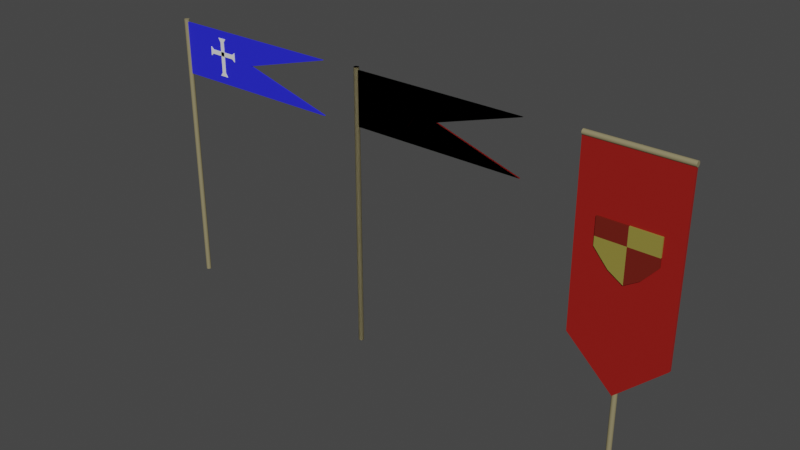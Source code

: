 # Source: Flags.blend  (saved by Blender 3.6.11; exported with 4.5.12 LTS)
import bpy
from mathutils import Matrix  # noqa: F401  (used for matrix-valued properties, if any)

bpy.ops.wm.read_factory_settings(use_empty=True)
scene = bpy.context.scene
scene.name = 'Scene'

# ---- collections
col_collection = bpy.data.collections.new('Collection'); scene.collection.children.link(col_collection)

# ---- materials (node trees are filled in below, after node groups)
mat_material_001 = bpy.data.materials.new('Material.001')
mat_material_001.use_transparent_shadow = False
mat_material = bpy.data.materials.new('Material')
mat_material.alpha_threshold = 0.0
mat_material.use_transparent_shadow = False
mat_material.roughness = 0.5
mat_material.line_color = (0.0, 0.0, 0.0, 1.0)
mat_material_003 = bpy.data.materials.new('Material.003')
mat_material_003.alpha_threshold = 0.0
mat_material_003.use_transparent_shadow = False
mat_material_003.roughness = 0.5
mat_material_003.line_color = (0.0, 0.0, 0.0, 1.0)
mat_material_002 = bpy.data.materials.new('Material.002')
mat_material_002.use_transparent_shadow = False
mat_material_004 = bpy.data.materials.new('Material.004')
mat_material_004.use_transparent_shadow = False
mat_material_005 = bpy.data.materials.new('Material.005')
mat_material_005.use_transparent_shadow = False
mat_material_006 = bpy.data.materials.new('Material.006')
mat_material_006.alpha_threshold = 0.0
mat_material_006.use_transparent_shadow = False
mat_material_006.roughness = 0.5
mat_material_006.line_color = (0.0, 0.0, 0.0, 1.0)
mat_material_007 = bpy.data.materials.new('Material.007')
mat_material_007.use_transparent_shadow = False
mat_material_008 = bpy.data.materials.new('Material.008')
mat_material_008.use_transparent_shadow = False
mat_material_010 = bpy.data.materials.new('Material.010')
mat_material_010.alpha_threshold = 0.0
mat_material_010.use_transparent_shadow = False
mat_material_010.roughness = 0.5
mat_material_010.line_color = (0.0, 0.0, 0.0, 1.0)
mat_material_011 = bpy.data.materials.new('Material.011')
mat_material_011.use_transparent_shadow = False
mat_material_012 = bpy.data.materials.new('Material.012')
mat_material_012.use_transparent_shadow = False
mat_material_013 = bpy.data.materials.new('Material.013')
mat_material_013.use_transparent_shadow = False
mat_material_014 = bpy.data.materials.new('Material.014')
mat_material_014.use_transparent_shadow = False

# ---- material node trees
mat_material_001.use_nodes = True; mat_material_001.node_tree.nodes.clear()
_N = mat_material_001.node_tree.nodes; _L = mat_material_001.node_tree.links
n0 = _N.new('ShaderNodeBsdfPrincipled'); n0.name = 'Principled BSDF'; n0.location = (10, 300)
n0.distribution = 'GGX'
n0.subsurface_method = 'RANDOM_WALK_SKIN'
n0.inputs[0].default_value = (0.2703, 0.2324, 0.1248, 1.0)
n0.inputs[3].default_value = 1.45
n0.inputs[27].default_value = (0.0, 0.0, 0.0, 1.0)
n0.inputs[28].default_value = 1.0
n1 = _N.new('ShaderNodeOutputMaterial'); n1.name = 'Material Output'; n1.location = (300, 300)
_L.new(n0.outputs[0], n1.inputs[0])
n1.is_active_output = True
mat_material.use_nodes = True; mat_material.node_tree.nodes.clear()
_N = mat_material.node_tree.nodes; _L = mat_material.node_tree.links
n0 = _N.new('ShaderNodeOutputMaterial'); n0.name = 'Material Output'; n0.location = (300, 300)
n1 = _N.new('ShaderNodeBsdfPrincipled'); n1.name = 'Principled BSDF'; n1.location = (10, 300)
n1.distribution = 'GGX'
n1.subsurface_method = 'RANDOM_WALK_SKIN'
n1.inputs[0].default_value = (0.305, 0.009677, 0.00629, 1.0)
n1.inputs[3].default_value = 1.45
n1.inputs[27].default_value = (0.0, 0.0, 0.0, 1.0)
n1.inputs[28].default_value = 1.0
_L.new(n1.outputs[0], n0.inputs[0])
n0.is_active_output = True
mat_material_003.use_nodes = True; mat_material_003.node_tree.nodes.clear()
_N = mat_material_003.node_tree.nodes; _L = mat_material_003.node_tree.links
n0 = _N.new('ShaderNodeOutputMaterial'); n0.name = 'Material Output'; n0.location = (300, 300)
n1 = _N.new('ShaderNodeBsdfPrincipled'); n1.name = 'Principled BSDF'; n1.location = (10, 300)
n1.distribution = 'GGX'
n1.subsurface_method = 'RANDOM_WALK_SKIN'
n1.inputs[0].default_value = (0.02137, 0.02343, 0.8, 1.0)
n1.inputs[3].default_value = 1.45
n1.inputs[27].default_value = (0.0, 0.0, 0.0, 1.0)
n1.inputs[28].default_value = 1.0
_L.new(n1.outputs[0], n0.inputs[0])
n0.is_active_output = True
mat_material_002.use_nodes = True; mat_material_002.node_tree.nodes.clear()
_N = mat_material_002.node_tree.nodes; _L = mat_material_002.node_tree.links
n0 = _N.new('ShaderNodeBsdfPrincipled'); n0.name = 'Principled BSDF'; n0.location = (10, 300)
n0.distribution = 'GGX'
n0.subsurface_method = 'RANDOM_WALK_SKIN'
n0.inputs[0].default_value = (0.1554, 0.01162, 0.004979, 1.0)
n0.inputs[3].default_value = 1.45
n0.inputs[27].default_value = (0.0, 0.0, 0.0, 1.0)
n0.inputs[28].default_value = 1.0
n1 = _N.new('ShaderNodeOutputMaterial'); n1.name = 'Material Output'; n1.location = (300, 300)
_L.new(n0.outputs[0], n1.inputs[0])
n1.is_active_output = True
mat_material_004.use_nodes = True; mat_material_004.node_tree.nodes.clear()
_N = mat_material_004.node_tree.nodes; _L = mat_material_004.node_tree.links
n0 = _N.new('ShaderNodeBsdfPrincipled'); n0.name = 'Principled BSDF'; n0.location = (10, 300)
n0.distribution = 'GGX'
n0.subsurface_method = 'RANDOM_WALK_SKIN'
n0.inputs[0].default_value = (0.2839, 0.2415, 0.04397, 1.0)
n0.inputs[3].default_value = 1.45
n0.inputs[27].default_value = (0.0, 0.0, 0.0, 1.0)
n0.inputs[28].default_value = 1.0
n1 = _N.new('ShaderNodeOutputMaterial'); n1.name = 'Material Output'; n1.location = (300, 300)
_L.new(n0.outputs[0], n1.inputs[0])
n1.is_active_output = True
mat_material_005.use_nodes = True; mat_material_005.node_tree.nodes.clear()
_N = mat_material_005.node_tree.nodes; _L = mat_material_005.node_tree.links
n0 = _N.new('ShaderNodeBsdfPrincipled'); n0.name = 'Principled BSDF'; n0.location = (10, 300)
n0.distribution = 'GGX'
n0.subsurface_method = 'RANDOM_WALK_SKIN'
n0.inputs[0].default_value = (0.2703, 0.2324, 0.1248, 1.0)
n0.inputs[3].default_value = 1.45
n0.inputs[27].default_value = (0.0, 0.0, 0.0, 1.0)
n0.inputs[28].default_value = 1.0
n1 = _N.new('ShaderNodeOutputMaterial'); n1.name = 'Material Output'; n1.location = (300, 300)
_L.new(n0.outputs[0], n1.inputs[0])
n1.is_active_output = True
mat_material_006.use_nodes = True; mat_material_006.node_tree.nodes.clear()
_N = mat_material_006.node_tree.nodes; _L = mat_material_006.node_tree.links
n0 = _N.new('ShaderNodeOutputMaterial'); n0.name = 'Material Output'; n0.location = (300, 300)
n1 = _N.new('ShaderNodeBsdfPrincipled'); n1.name = 'Principled BSDF'; n1.location = (10, 300)
n1.distribution = 'GGX'
n1.subsurface_method = 'RANDOM_WALK_SKIN'
n1.inputs[0].default_value = (0.305, 0.009677, 0.00629, 1.0)
n1.inputs[3].default_value = 1.45
n1.inputs[27].default_value = (0.0, 0.0, 0.0, 1.0)
n1.inputs[28].default_value = 1.0
_L.new(n1.outputs[0], n0.inputs[0])
n0.is_active_output = True
mat_material_007.use_nodes = True; mat_material_007.node_tree.nodes.clear()
_N = mat_material_007.node_tree.nodes; _L = mat_material_007.node_tree.links
n0 = _N.new('ShaderNodeBsdfPrincipled'); n0.name = 'Principled BSDF'; n0.location = (10, 300)
n0.distribution = 'GGX'
n0.subsurface_method = 'RANDOM_WALK_SKIN'
n0.inputs[0].default_value = (0.1554, 0.01162, 0.004979, 1.0)
n0.inputs[3].default_value = 1.45
n0.inputs[27].default_value = (0.0, 0.0, 0.0, 1.0)
n0.inputs[28].default_value = 1.0
n1 = _N.new('ShaderNodeOutputMaterial'); n1.name = 'Material Output'; n1.location = (300, 300)
_L.new(n0.outputs[0], n1.inputs[0])
n1.is_active_output = True
mat_material_008.use_nodes = True; mat_material_008.node_tree.nodes.clear()
_N = mat_material_008.node_tree.nodes; _L = mat_material_008.node_tree.links
n0 = _N.new('ShaderNodeBsdfPrincipled'); n0.name = 'Principled BSDF'; n0.location = (10, 300)
n0.distribution = 'GGX'
n0.subsurface_method = 'RANDOM_WALK_SKIN'
n0.inputs[0].default_value = (0.2839, 0.2415, 0.04397, 1.0)
n0.inputs[3].default_value = 1.45
n0.inputs[27].default_value = (0.0, 0.0, 0.0, 1.0)
n0.inputs[28].default_value = 1.0
n1 = _N.new('ShaderNodeOutputMaterial'); n1.name = 'Material Output'; n1.location = (300, 300)
_L.new(n0.outputs[0], n1.inputs[0])
n1.is_active_output = True
mat_material_010.use_nodes = True; mat_material_010.node_tree.nodes.clear()
_N = mat_material_010.node_tree.nodes; _L = mat_material_010.node_tree.links
n0 = _N.new('ShaderNodeOutputMaterial'); n0.name = 'Material Output'; n0.location = (300, 300)
n1 = _N.new('ShaderNodeBsdfPrincipled'); n1.name = 'Principled BSDF'; n1.location = (10, 300)
n1.distribution = 'GGX'
n1.subsurface_method = 'RANDOM_WALK_SKIN'
n1.inputs[0].default_value = (0.305, 0.009677, 0.00629, 1.0)
n1.inputs[3].default_value = 1.45
n1.inputs[27].default_value = (0.0, 0.0, 0.0, 1.0)
n1.inputs[28].default_value = 1.0
_L.new(n1.outputs[0], n0.inputs[0])
n0.is_active_output = True
mat_material_011.use_nodes = True; mat_material_011.node_tree.nodes.clear()
_N = mat_material_011.node_tree.nodes; _L = mat_material_011.node_tree.links
n0 = _N.new('ShaderNodeBsdfPrincipled'); n0.name = 'Principled BSDF'; n0.location = (10, 300)
n0.distribution = 'GGX'
n0.subsurface_method = 'RANDOM_WALK_SKIN'
n0.inputs[0].default_value = (0.1554, 0.01162, 0.004979, 1.0)
n0.inputs[3].default_value = 1.45
n0.inputs[27].default_value = (0.0, 0.0, 0.0, 1.0)
n0.inputs[28].default_value = 1.0
n1 = _N.new('ShaderNodeOutputMaterial'); n1.name = 'Material Output'; n1.location = (300, 300)
_L.new(n0.outputs[0], n1.inputs[0])
n1.is_active_output = True
mat_material_012.use_nodes = True; mat_material_012.node_tree.nodes.clear()
_N = mat_material_012.node_tree.nodes; _L = mat_material_012.node_tree.links
n0 = _N.new('ShaderNodeBsdfPrincipled'); n0.name = 'Principled BSDF'; n0.location = (10, 300)
n0.distribution = 'GGX'
n0.subsurface_method = 'RANDOM_WALK_SKIN'
n0.inputs[0].default_value = (0.2839, 0.2415, 0.04397, 1.0)
n0.inputs[3].default_value = 1.45
n0.inputs[27].default_value = (0.0, 0.0, 0.0, 1.0)
n0.inputs[28].default_value = 1.0
n1 = _N.new('ShaderNodeOutputMaterial'); n1.name = 'Material Output'; n1.location = (300, 300)
_L.new(n0.outputs[0], n1.inputs[0])
n1.is_active_output = True
mat_material_013.use_nodes = True; mat_material_013.node_tree.nodes.clear()
_N = mat_material_013.node_tree.nodes; _L = mat_material_013.node_tree.links
n0 = _N.new('ShaderNodeBsdfPrincipled'); n0.name = 'Principled BSDF'; n0.location = (10, 300)
n0.distribution = 'GGX'
n0.subsurface_method = 'RANDOM_WALK_SKIN'
n0.inputs[0].default_value = (0.2703, 0.2324, 0.1248, 1.0)
n0.inputs[3].default_value = 1.45
n0.inputs[27].default_value = (0.0, 0.0, 0.0, 1.0)
n0.inputs[28].default_value = 1.0
n1 = _N.new('ShaderNodeOutputMaterial'); n1.name = 'Material Output'; n1.location = (300, 300)
_L.new(n0.outputs[0], n1.inputs[0])
n1.is_active_output = True
mat_material_014.use_nodes = True; mat_material_014.node_tree.nodes.clear()
_N = mat_material_014.node_tree.nodes; _L = mat_material_014.node_tree.links
n0 = _N.new('ShaderNodeBsdfPrincipled'); n0.name = 'Principled BSDF'; n0.location = (10, 300)
n0.distribution = 'GGX'
n0.subsurface_method = 'RANDOM_WALK_SKIN'
n0.inputs[0].default_value = (0.2703, 0.2324, 0.1248, 1.0)
n0.inputs[3].default_value = 1.45
n0.inputs[27].default_value = (0.0, 0.0, 0.0, 1.0)
n0.inputs[28].default_value = 1.0
n1 = _N.new('ShaderNodeOutputMaterial'); n1.name = 'Material Output'; n1.location = (300, 300)
_L.new(n0.outputs[0], n1.inputs[0])
n1.is_active_output = True

# ---- world
world_world = bpy.data.worlds.new('World'); scene.world = world_world
world_world.use_nodes = True; world_world.node_tree.nodes.clear()
_N = world_world.node_tree.nodes; _L = world_world.node_tree.links
n0 = _N.new('ShaderNodeOutputWorld'); n0.name = 'World Output'; n0.location = (300, 300)
n1 = _N.new('ShaderNodeBackground'); n1.name = 'Background'; n1.location = (10, 300)
n1.inputs[0].default_value = (0.05088, 0.05088, 0.05088, 1.0)
_L.new(n1.outputs[0], n0.inputs[0])
n0.is_active_output = True
world_world.color = (0.05088, 0.05088, 0.05088)
world_world.use_sun_shadow = False
world_world.sun_shadow_jitter_overblur = 0.0

# ---- meshes
me_cylinder = bpy.data.meshes.new('Cylinder')
me_cylinder.from_pydata([(0.0, 1.0, -1.0), (0.0, 1.0, 1.0), (0.1951, 0.9808, -1.0), (0.1951, 0.9808, 1.0), (0.3827, 0.9239, -1.0), (0.3827, 0.9239, 1.0), (0.5556, 0.8315, -1.0), (0.5556, 0.8315, 1.0), (0.7071, 0.7071, -1.0), (0.7071, 0.7071, 1.0), (0.8315, 0.5556, -1.0), (0.8315, 0.5556, 1.0), (0.9239, 0.3827, -1.0), (0.9239, 0.3827, 1.0), (0.9808, 0.1951, -1.0), (0.9808, 0.1951, 1.0), (1.0, 0.0, -1.0), (1.0, 0.0, 1.0), (0.9808, -0.1951, -1.0), (0.9808, -0.1951, 1.0), (0.9239, -0.3827, -1.0), (0.9239, -0.3827, 1.0), (0.8315, -0.5556, -1.0), (0.8315, -0.5556, 1.0), (0.7071, -0.7071, -1.0), (0.7071, -0.7071, 1.0), (0.5556, -0.8315, -1.0), (0.5556, -0.8315, 1.0), (0.3827, -0.9239, -1.0), (0.3827, -0.9239, 1.0), (0.1951, -0.9808, -1.0), (0.1951, -0.9808, 1.0), (0.0, -1.0, -1.0), (0.0, -1.0, 1.0), (-0.1951, -0.9808, -1.0), (-0.1951, -0.9808, 1.0), (-0.3827, -0.9239, -1.0), (-0.3827, -0.9239, 1.0), (-0.5556, -0.8315, -1.0), (-0.5556, -0.8315, 1.0), (-0.7071, -0.7071, -1.0), (-0.7071, -0.7071, 1.0), (-0.8315, -0.5556, -1.0), (-0.8315, -0.5556, 1.0), (-0.9239, -0.3827, -1.0), (-0.9239, -0.3827, 1.0), (-0.9808, -0.1951, -1.0), (-0.9808, -0.1951, 1.0), (-1.0, 0.0, -1.0), (-1.0, 0.0, 1.0), (-0.9808, 0.1951, -1.0), (-0.9808, 0.1951, 1.0), (-0.9239, 0.3827, -1.0), (-0.9239, 0.3827, 1.0), (-0.8315, 0.5556, -1.0), (-0.8315, 0.5556, 1.0), (-0.7071, 0.7071, -1.0), (-0.7071, 0.7071, 1.0), (-0.5556, 0.8315, -1.0), (-0.5556, 0.8315, 1.0), (-0.3827, 0.9239, -1.0), (-0.3827, 0.9239, 1.0), (-0.1951, 0.9808, -1.0), (-0.1951, 0.9808, 1.0)], [], [(0, 1, 3, 2), (2, 3, 5, 4), (4, 5, 7, 6), (6, 7, 9, 8), (8, 9, 11, 10), (10, 11, 13, 12), (12, 13, 15, 14), (14, 15, 17, 16), (16, 17, 19, 18), (18, 19, 21, 20), (20, 21, 23, 22), (22, 23, 25, 24), (24, 25, 27, 26), (26, 27, 29, 28), (28, 29, 31, 30), (30, 31, 33, 32), (32, 33, 35, 34), (34, 35, 37, 36), (36, 37, 39, 38), (38, 39, 41, 40), (40, 41, 43, 42), (42, 43, 45, 44), (44, 45, 47, 46), (46, 47, 49, 48), (48, 49, 51, 50), (50, 51, 53, 52), (52, 53, 55, 54), (54, 55, 57, 56), (56, 57, 59, 58), (58, 59, 61, 60), (3, 1, 63, 61, 59, 57, 55, 53, 51, 49, 47, 45, 43, 41, 39, 37, 35, 33, 31, 29, 27, 25, 23, 21, 19, 17, 15, 13, 11, 9, 7, 5), (60, 61, 63, 62), (62, 63, 1, 0), (0, 2, 4, 6, 8, 10, 12, 14, 16, 18, 20, 22, 24, 26, 28, 30, 32, 34, 36, 38, 40, 42, 44, 46, 48, 50, 52, 54, 56, 58, 60, 62)])
_uv = me_cylinder.uv_layers.new(name='UVMap')
_uv.uv.foreach_set('vector', [1.0, 0.5, 1.0, 1.0, 0.9688, 1.0, 0.9688, 0.5, 0.9688, 0.5, 0.9688, 1.0, 0.9375, 1.0, 0.9375, 0.5, 0.9375, 0.5, 0.9375, 1.0, 0.9062, 1.0, 0.9062, 0.5, 0.9062, 0.5, 0.9062, 1.0, 0.875, 1.0, 0.875, 0.5, 0.875, 0.5, 0.875, 1.0, 0.8438, 1.0, 0.8438, 0.5, 0.8438, 0.5, 0.8438, 1.0, 0.8125, 1.0, 0.8125, 0.5, 0.8125, 0.5, 0.8125, 1.0, 0.7812, 1.0, 0.7812, 0.5, 0.7812, 0.5, 0.7812, 1.0, 0.75, 1.0, 0.75, 0.5, 0.75, 0.5, 0.75, 1.0, 0.7188, 1.0, 0.7188, 0.5, 0.7188, 0.5, 0.7188, 1.0, 0.6875, 1.0, 0.6875, 0.5, 0.6875, 0.5, 0.6875, 1.0, 0.6562, 1.0, 0.6562, 0.5, 0.6562, 0.5, 0.6562, 1.0, 0.625, 1.0, 0.625, 0.5, 0.625, 0.5, 0.625, 1.0, 0.5938, 1.0, 0.5938, 0.5, 0.5938, 0.5, 0.5938, 1.0, 0.5625, 1.0, 0.5625, 0.5, 0.5625, 0.5, 0.5625, 1.0, 0.5312, 1.0, 0.5312, 0.5, 0.5312, 0.5, 0.5312, 1.0, 0.5, 1.0, 0.5, 0.5, 0.5, 0.5, 0.5, 1.0, 0.4688, 1.0, 0.4688, 0.5, 0.4688, 0.5, 0.4688, 1.0, 0.4375, 1.0, 0.4375, 0.5, 0.4375, 0.5, 0.4375, 1.0, 0.4062, 1.0, 0.4062, 0.5, 0.4062, 0.5, 0.4062, 1.0, 0.375, 1.0, 0.375, 0.5, 0.375, 0.5, 0.375, 1.0, 0.3438, 1.0, 0.3438, 0.5, 0.3438, 0.5, 0.3438, 1.0, 0.3125, 1.0, 0.3125, 0.5, 0.3125, 0.5, 0.3125, 1.0, 0.2812, 1.0, 0.2812, 0.5, 0.2812, 0.5, 0.2812, 1.0, 0.25, 1.0, 0.25, 0.5, 0.25, 0.5, 0.25, 1.0, 0.2188, 1.0, 0.2188, 0.5, 0.2188, 0.5, 0.2188, 1.0, 0.1875, 1.0, 0.1875, 0.5, 0.1875, 0.5, 0.1875, 1.0, 0.1562, 1.0, 0.1562, 0.5, 0.1562, 0.5, 0.1562, 1.0, 0.125, 1.0, 0.125, 0.5, 0.125, 0.5, 0.125, 1.0, 0.09375, 1.0, 0.09375, 0.5, 0.09375, 0.5, 0.09375, 1.0, 0.0625, 1.0, 0.0625, 0.5, 0.2968, 0.4854, 0.25, 0.49, 0.2032, 0.4854, 0.1582, 0.4717, 0.1167, 0.4496, 0.08029, 0.4197, 0.05045, 0.3833, 0.02827, 0.3418, 0.01461, 0.2968, 0.01, 0.25, 0.01461, 0.2032, 0.02827, 0.1582, 0.05045, 0.1167, 0.08029, 0.08029, 0.1167, 0.05045, 0.1582, 0.02827, 0.2032, 0.01461, 0.25, 0.01, 0.2968, 0.01461, 0.3418, 0.02827, 0.3833, 0.05045, 0.4197, 0.08029, 0.4496, 0.1167, 0.4717, 0.1582, 0.4854, 0.2032, 0.49, 0.25, 0.4854, 0.2968, 0.4717, 0.3418, 0.4496, 0.3833, 0.4197, 0.4197, 0.3833, 0.4496, 0.3418, 0.4717, 0.0625, 0.5, 0.0625, 1.0, 0.03125, 1.0, 0.03125, 0.5, 0.03125, 0.5, 0.03125, 1.0, 0.0, 1.0, 0.0, 0.5, 0.75, 0.49, 0.7968, 0.4854, 0.8418, 0.4717, 0.8833, 0.4496, 0.9197, 0.4197, 0.9496, 0.3833, 0.9717, 0.3418, 0.9854, 0.2968, 0.99, 0.25, 0.9854, 0.2032, 0.9717, 0.1582, 0.9496, 0.1167, 0.9197, 0.08029, 0.8833, 0.05045, 0.8418, 0.02827, 0.7968, 0.01461, 0.75, 0.01, 0.7032, 0.01461, 0.6582, 0.02827, 0.6167, 0.05045, 0.5803, 0.08029, 0.5504, 0.1167, 0.5283, 0.1582, 0.5146, 0.2032, 0.51, 0.25, 0.5146, 0.2968, 0.5283, 0.3418, 0.5504, 0.3833, 0.5803, 0.4197, 0.6167, 0.4496, 0.6582, 0.4717, 0.7032, 0.4854])
me_cylinder.materials.append(mat_material_001)
me_cylinder.update()
me_cube_001 = bpy.data.meshes.new('Cube.001')
me_cube_001.from_pydata([(-1.0, -1.0, -1.0), (-1.0, -1.0, 1.0), (-1.0, 1.0, -1.0), (-1.0, 1.0, 1.0), (2.899, -1.0, -1.0), (2.899, -1.0, 1.0), (2.899, 1.0, -1.0), (2.899, 1.0, 1.0), (-1.0, -1.0, 0.0), (-1.0, 1.0, 0.0), (1.0, 1.0, 0.0), (1.0, -1.0, 0.0)], [], [(8, 1, 3, 9), (9, 3, 7, 10), (10, 7, 5, 11), (11, 5, 1, 8), (2, 6, 4, 0), (7, 3, 1, 5), (4, 11, 8, 0), (6, 10, 11, 4), (2, 9, 10, 6), (0, 8, 9, 2)])
_uv = me_cube_001.uv_layers.new(name='UVMap')
_uv.uv.foreach_set('vector', [0.5, 0.0, 0.625, 0.0, 0.625, 0.25, 0.5, 0.25, 0.5, 0.25, 0.625, 0.25, 0.625, 0.5, 0.5, 0.5, 0.5, 0.5, 0.625, 0.5, 0.625, 0.75, 0.5, 0.75, 0.5, 0.75, 0.625, 0.75, 0.625, 1.0, 0.5, 1.0, 0.125, 0.5, 0.375, 0.5, 0.375, 0.75, 0.125, 0.75, 0.625, 0.5, 0.875, 0.5, 0.875, 0.75, 0.625, 0.75, 0.375, 0.75, 0.5, 0.75, 0.5, 1.0, 0.375, 1.0, 0.375, 0.5, 0.5, 0.5, 0.5, 0.75, 0.375, 0.75, 0.375, 0.25, 0.5, 0.25, 0.5, 0.5, 0.375, 0.5, 0.375, 0.0, 0.5, 0.0, 0.5, 0.25, 0.375, 0.25])
me_cube_001.materials.append(mat_material)
me_cube_001.update()
me_cylinder_001 = bpy.data.meshes.new('Cylinder.001')
me_cylinder_001.from_pydata([(0.0, 1.0, -1.0), (0.0, 1.0, 1.0), (0.1951, 0.9808, -1.0), (0.1951, 0.9808, 1.0), (0.3827, 0.9239, -1.0), (0.3827, 0.9239, 1.0), (0.5556, 0.8315, -1.0), (0.5556, 0.8315, 1.0), (0.7071, 0.7071, -1.0), (0.7071, 0.7071, 1.0), (0.8315, 0.5556, -1.0), (0.8315, 0.5556, 1.0), (0.9239, 0.3827, -1.0), (0.9239, 0.3827, 1.0), (0.9808, 0.1951, -1.0), (0.9808, 0.1951, 1.0), (1.0, 0.0, -1.0), (1.0, 0.0, 1.0), (0.9808, -0.1951, -1.0), (0.9808, -0.1951, 1.0), (0.9239, -0.3827, -1.0), (0.9239, -0.3827, 1.0), (0.8315, -0.5556, -1.0), (0.8315, -0.5556, 1.0), (0.7071, -0.7071, -1.0), (0.7071, -0.7071, 1.0), (0.5556, -0.8315, -1.0), (0.5556, -0.8315, 1.0), (0.3827, -0.9239, -1.0), (0.3827, -0.9239, 1.0), (0.1951, -0.9808, -1.0), (0.1951, -0.9808, 1.0), (0.0, -1.0, -1.0), (0.0, -1.0, 1.0), (-0.1951, -0.9808, -1.0), (-0.1951, -0.9808, 1.0), (-0.3827, -0.9239, -1.0), (-0.3827, -0.9239, 1.0), (-0.5556, -0.8315, -1.0), (-0.5556, -0.8315, 1.0), (-0.7071, -0.7071, -1.0), (-0.7071, -0.7071, 1.0), (-0.8315, -0.5556, -1.0), (-0.8315, -0.5556, 1.0), (-0.9239, -0.3827, -1.0), (-0.9239, -0.3827, 1.0), (-0.9808, -0.1951, -1.0), (-0.9808, -0.1951, 1.0), (-1.0, 0.0, -1.0), (-1.0, 0.0, 1.0), (-0.9808, 0.1951, -1.0), (-0.9808, 0.1951, 1.0), (-0.9239, 0.3827, -1.0), (-0.9239, 0.3827, 1.0), (-0.8315, 0.5556, -1.0), (-0.8315, 0.5556, 1.0), (-0.7071, 0.7071, -1.0), (-0.7071, 0.7071, 1.0), (-0.5556, 0.8315, -1.0), (-0.5556, 0.8315, 1.0), (-0.3827, 0.9239, -1.0), (-0.3827, 0.9239, 1.0), (-0.1951, 0.9808, -1.0), (-0.1951, 0.9808, 1.0)], [], [(0, 1, 3, 2), (2, 3, 5, 4), (4, 5, 7, 6), (6, 7, 9, 8), (8, 9, 11, 10), (10, 11, 13, 12), (12, 13, 15, 14), (14, 15, 17, 16), (16, 17, 19, 18), (18, 19, 21, 20), (20, 21, 23, 22), (22, 23, 25, 24), (24, 25, 27, 26), (26, 27, 29, 28), (28, 29, 31, 30), (30, 31, 33, 32), (32, 33, 35, 34), (34, 35, 37, 36), (36, 37, 39, 38), (38, 39, 41, 40), (40, 41, 43, 42), (42, 43, 45, 44), (44, 45, 47, 46), (46, 47, 49, 48), (48, 49, 51, 50), (50, 51, 53, 52), (52, 53, 55, 54), (54, 55, 57, 56), (56, 57, 59, 58), (58, 59, 61, 60), (3, 1, 63, 61, 59, 57, 55, 53, 51, 49, 47, 45, 43, 41, 39, 37, 35, 33, 31, 29, 27, 25, 23, 21, 19, 17, 15, 13, 11, 9, 7, 5), (60, 61, 63, 62), (62, 63, 1, 0), (0, 2, 4, 6, 8, 10, 12, 14, 16, 18, 20, 22, 24, 26, 28, 30, 32, 34, 36, 38, 40, 42, 44, 46, 48, 50, 52, 54, 56, 58, 60, 62)])
_uv = me_cylinder_001.uv_layers.new(name='UVMap')
_uv.uv.foreach_set('vector', [1.0, 0.5, 1.0, 1.0, 0.9688, 1.0, 0.9688, 0.5, 0.9688, 0.5, 0.9688, 1.0, 0.9375, 1.0, 0.9375, 0.5, 0.9375, 0.5, 0.9375, 1.0, 0.9062, 1.0, 0.9062, 0.5, 0.9062, 0.5, 0.9062, 1.0, 0.875, 1.0, 0.875, 0.5, 0.875, 0.5, 0.875, 1.0, 0.8438, 1.0, 0.8438, 0.5, 0.8438, 0.5, 0.8438, 1.0, 0.8125, 1.0, 0.8125, 0.5, 0.8125, 0.5, 0.8125, 1.0, 0.7812, 1.0, 0.7812, 0.5, 0.7812, 0.5, 0.7812, 1.0, 0.75, 1.0, 0.75, 0.5, 0.75, 0.5, 0.75, 1.0, 0.7188, 1.0, 0.7188, 0.5, 0.7188, 0.5, 0.7188, 1.0, 0.6875, 1.0, 0.6875, 0.5, 0.6875, 0.5, 0.6875, 1.0, 0.6562, 1.0, 0.6562, 0.5, 0.6562, 0.5, 0.6562, 1.0, 0.625, 1.0, 0.625, 0.5, 0.625, 0.5, 0.625, 1.0, 0.5938, 1.0, 0.5938, 0.5, 0.5938, 0.5, 0.5938, 1.0, 0.5625, 1.0, 0.5625, 0.5, 0.5625, 0.5, 0.5625, 1.0, 0.5312, 1.0, 0.5312, 0.5, 0.5312, 0.5, 0.5312, 1.0, 0.5, 1.0, 0.5, 0.5, 0.5, 0.5, 0.5, 1.0, 0.4688, 1.0, 0.4688, 0.5, 0.4688, 0.5, 0.4688, 1.0, 0.4375, 1.0, 0.4375, 0.5, 0.4375, 0.5, 0.4375, 1.0, 0.4062, 1.0, 0.4062, 0.5, 0.4062, 0.5, 0.4062, 1.0, 0.375, 1.0, 0.375, 0.5, 0.375, 0.5, 0.375, 1.0, 0.3438, 1.0, 0.3438, 0.5, 0.3438, 0.5, 0.3438, 1.0, 0.3125, 1.0, 0.3125, 0.5, 0.3125, 0.5, 0.3125, 1.0, 0.2812, 1.0, 0.2812, 0.5, 0.2812, 0.5, 0.2812, 1.0, 0.25, 1.0, 0.25, 0.5, 0.25, 0.5, 0.25, 1.0, 0.2188, 1.0, 0.2188, 0.5, 0.2188, 0.5, 0.2188, 1.0, 0.1875, 1.0, 0.1875, 0.5, 0.1875, 0.5, 0.1875, 1.0, 0.1562, 1.0, 0.1562, 0.5, 0.1562, 0.5, 0.1562, 1.0, 0.125, 1.0, 0.125, 0.5, 0.125, 0.5, 0.125, 1.0, 0.09375, 1.0, 0.09375, 0.5, 0.09375, 0.5, 0.09375, 1.0, 0.0625, 1.0, 0.0625, 0.5, 0.2968, 0.4854, 0.25, 0.49, 0.2032, 0.4854, 0.1582, 0.4717, 0.1167, 0.4496, 0.08029, 0.4197, 0.05045, 0.3833, 0.02827, 0.3418, 0.01461, 0.2968, 0.01, 0.25, 0.01461, 0.2032, 0.02827, 0.1582, 0.05045, 0.1167, 0.08029, 0.08029, 0.1167, 0.05045, 0.1582, 0.02827, 0.2032, 0.01461, 0.25, 0.01, 0.2968, 0.01461, 0.3418, 0.02827, 0.3833, 0.05045, 0.4197, 0.08029, 0.4496, 0.1167, 0.4717, 0.1582, 0.4854, 0.2032, 0.49, 0.25, 0.4854, 0.2968, 0.4717, 0.3418, 0.4496, 0.3833, 0.4197, 0.4197, 0.3833, 0.4496, 0.3418, 0.4717, 0.0625, 0.5, 0.0625, 1.0, 0.03125, 1.0, 0.03125, 0.5, 0.03125, 0.5, 0.03125, 1.0, 0.0, 1.0, 0.0, 0.5, 0.75, 0.49, 0.7968, 0.4854, 0.8418, 0.4717, 0.8833, 0.4496, 0.9197, 0.4197, 0.9496, 0.3833, 0.9717, 0.3418, 0.9854, 0.2968, 0.99, 0.25, 0.9854, 0.2032, 0.9717, 0.1582, 0.9496, 0.1167, 0.9197, 0.08029, 0.8833, 0.05045, 0.8418, 0.02827, 0.7968, 0.01461, 0.75, 0.01, 0.7032, 0.01461, 0.6582, 0.02827, 0.6167, 0.05045, 0.5803, 0.08029, 0.5504, 0.1167, 0.5283, 0.1582, 0.5146, 0.2032, 0.51, 0.25, 0.5146, 0.2968, 0.5283, 0.3418, 0.5504, 0.3833, 0.5803, 0.4197, 0.6167, 0.4496, 0.6582, 0.4717, 0.7032, 0.4854])
me_cylinder_001.materials.append(mat_material_001)
me_cylinder_001.update()
me_cube_006 = bpy.data.meshes.new('Cube.006')
me_cube_006.from_pydata([(-2.16, -1.0, -1.0), (-2.16, -1.0, 1.0), (-2.16, 1.0, -1.0), (-2.16, 1.0, 1.0), (2.16, -1.0, -1.0), (2.16, -1.0, 1.0), (2.16, 1.0, -1.0), (2.16, 1.0, 1.0), (-1.0, -1.0, 0.8022), (-1.0, 1.0, 0.8022), (1.0, 1.0, 0.8022), (1.0, -1.0, 0.8022), (-1.0, 1.0, -0.8175), (1.0, 1.0, -0.8175), (1.0, -1.0, -0.8175), (-1.0, -1.0, -0.8175), (-7.567, -1.0, 0.4307), (7.592, -1.0, 0.4208), (-7.567, 1.0, 0.4307), (7.592, 1.0, 0.4208), (-7.592, -1.0, -0.0544), (7.567, -1.0, -0.06433), (-7.592, 1.0, -0.0544), (7.567, 1.0, -0.06433), (6.086, -1.0, 0.2915), (6.086, 1.0, 0.2915), (6.075, 1.0, 0.06694), (6.075, -1.0, 0.06694), (-6.191, 1.0, 0.2995), (-6.202, 1.0, 0.07498), (-6.202, -1.0, 0.07498), (-6.191, -1.0, 0.2995)], [], [(8, 1, 3, 9), (9, 3, 7, 10), (10, 7, 5, 11), (11, 5, 1, 8), (2, 6, 4, 0), (7, 3, 1, 5), (14, 11, 8, 15), (13, 10, 11, 14), (12, 9, 10, 13), (15, 8, 9, 12), (0, 15, 12, 2), (2, 12, 13, 6), (6, 13, 14, 4), (4, 14, 15, 0), (24, 17, 19, 25), (25, 19, 23, 26), (26, 23, 21, 27), (27, 21, 17, 24), (18, 22, 20, 16), (23, 19, 17, 21), (30, 27, 24, 31), (29, 26, 27, 30), (28, 25, 26, 29), (31, 24, 25, 28), (16, 31, 28, 18), (18, 28, 29, 22), (22, 29, 30, 20), (20, 30, 31, 16)])
_uv = me_cube_006.uv_layers.new(name='UVMap')
_uv.uv.foreach_set('vector', [0.6003, 0.0, 0.625, 0.0, 0.625, 0.25, 0.6003, 0.25, 0.6003, 0.25, 0.625, 0.25, 0.625, 0.5, 0.6003, 0.5, 0.6003, 0.5, 0.625, 0.5, 0.625, 0.75, 0.6003, 0.75, 0.6003, 0.75, 0.625, 0.75, 0.625, 1.0, 0.6003, 1.0, 0.125, 0.5, 0.375, 0.5, 0.375, 0.75, 0.125, 0.75, 0.625, 0.5, 0.875, 0.5, 0.875, 0.75, 0.625, 0.75, 0.3978, 0.75, 0.6003, 0.75, 0.6003, 1.0, 0.3978, 1.0, 0.3978, 0.5, 0.6003, 0.5, 0.6003, 0.75, 0.3978, 0.75, 0.3978, 0.25, 0.6003, 0.25, 0.6003, 0.5, 0.3978, 0.5, 0.3978, 0.0, 0.6003, 0.0, 0.6003, 0.25, 0.3978, 0.25, 0.375, 0.0, 0.3978, 0.0, 0.3978, 0.25, 0.375, 0.25, 0.375, 0.25, 0.3978, 0.25, 0.3978, 0.5, 0.375, 0.5, 0.375, 0.5, 0.3978, 0.5, 0.3978, 0.75, 0.375, 0.75, 0.375, 0.75, 0.3978, 0.75, 0.3978, 1.0, 0.375, 1.0, 0.6003, 0.0, 0.625, 0.0, 0.625, 0.25, 0.6003, 0.25, 0.6003, 0.25, 0.625, 0.25, 0.625, 0.5, 0.6003, 0.5, 0.6003, 0.5, 0.625, 0.5, 0.625, 0.75, 0.6003, 0.75, 0.6003, 0.75, 0.625, 0.75, 0.625, 1.0, 0.6003, 1.0, 0.125, 0.5, 0.375, 0.5, 0.375, 0.75, 0.125, 0.75, 0.625, 0.5, 0.875, 0.5, 0.875, 0.75, 0.625, 0.75, 0.3978, 0.75, 0.6003, 0.75, 0.6003, 1.0, 0.3978, 1.0, 0.3978, 0.5, 0.6003, 0.5, 0.6003, 0.75, 0.3978, 0.75, 0.3978, 0.25, 0.6003, 0.25, 0.6003, 0.5, 0.3978, 0.5, 0.3978, 0.0, 0.6003, 0.0, 0.6003, 0.25, 0.3978, 0.25, 0.375, 0.0, 0.3978, 0.0, 0.3978, 0.25, 0.375, 0.25, 0.375, 0.25, 0.3978, 0.25, 0.3978, 0.5, 0.375, 0.5, 0.375, 0.5, 0.3978, 0.5, 0.3978, 0.75, 0.375, 0.75, 0.375, 0.75, 0.3978, 0.75, 0.3978, 1.0, 0.375, 1.0])
me_cube_006.update()
me_cube_007 = bpy.data.meshes.new('Cube.007')
me_cube_007.from_pydata([(-1.0, -1.0, -1.0), (-1.0, -1.0, 1.0), (-1.0, 1.0, -1.0), (-1.0, 1.0, 1.0), (3.111, -1.0, -1.0), (3.111, -1.0, 1.0), (3.111, 1.0, -1.0), (3.111, 1.0, 1.0), (-1.0, -1.0, 0.0), (-1.0, 1.0, 0.0), (1.0, 1.0, 0.0), (1.0, -1.0, 0.0)], [], [(8, 1, 3, 9), (9, 3, 7, 10), (10, 7, 5, 11), (11, 5, 1, 8), (2, 6, 4, 0), (7, 3, 1, 5), (4, 11, 8, 0), (6, 10, 11, 4), (2, 9, 10, 6), (0, 8, 9, 2)])
_uv = me_cube_007.uv_layers.new(name='UVMap')
_uv.uv.foreach_set('vector', [0.5, 0.0, 0.625, 0.0, 0.625, 0.25, 0.5, 0.25, 0.5, 0.25, 0.625, 0.25, 0.625, 0.5, 0.5, 0.5, 0.5, 0.5, 0.625, 0.5, 0.625, 0.75, 0.5, 0.75, 0.5, 0.75, 0.625, 0.75, 0.625, 1.0, 0.5, 1.0, 0.125, 0.5, 0.375, 0.5, 0.375, 0.75, 0.125, 0.75, 0.625, 0.5, 0.875, 0.5, 0.875, 0.75, 0.625, 0.75, 0.375, 0.75, 0.5, 0.75, 0.5, 1.0, 0.375, 1.0, 0.375, 0.5, 0.5, 0.5, 0.5, 0.75, 0.375, 0.75, 0.375, 0.25, 0.5, 0.25, 0.5, 0.5, 0.375, 0.5, 0.375, 0.0, 0.5, 0.0, 0.5, 0.25, 0.375, 0.25])
me_cube_007.materials.append(mat_material_003)
me_cube_007.update()
me_cube_008 = bpy.data.meshes.new('Cube.008')
me_cube_008.from_pydata([(-1.0, -1.0, -0.6321), (-1.0, -1.0, 0.03716), (-1.0, 1.0, -0.6321), (-1.0, 1.0, 0.03716), (1.0, -1.0, -0.6321), (1.0, -1.0, 0.03716), (1.0, 1.0, -0.6321), (1.0, 1.0, 0.03716), (0.0, 1.0, -2.601), (0.0, 1.0, 0.03716), (0.0, -1.0, -2.601), (0.0, -1.0, 0.03716), (0.5, 1.0, 0.03716), (0.5, -1.0, -1.905), (0.5, 1.0, -1.905), (0.5, -1.0, 0.03716), (-0.5, 1.0, -1.905), (-0.5, -1.0, 0.03716), (-0.5, 1.0, 0.03716), (-0.5, -1.0, -1.905), (-1.0, -1.0, 1.398), (-1.0, 1.0, 1.398), (0.5, 1.0, 1.398), (1.0, 1.0, 1.398), (1.0, -1.0, 1.398), (-0.5, -1.0, 1.398), (-0.5, 1.0, 1.398), (0.0, 1.0, 1.398), (0.5, -1.0, 1.398), (0.0, -1.0, 1.398)], [], [(0, 1, 3, 2), (14, 12, 7, 6), (6, 7, 5, 4), (19, 17, 1, 0), (14, 6, 4, 13), (7, 12, 22, 23), (11, 15, 28, 29), (16, 8, 10, 19), (13, 15, 11, 10), (16, 18, 9, 8), (4, 5, 15, 13), (5, 7, 23, 24), (8, 14, 13, 10), (8, 9, 12, 14), (2, 3, 18, 16), (2, 16, 19, 0), (1, 17, 25, 20), (10, 11, 17, 19), (26, 21, 20, 25), (22, 27, 29, 28), (23, 22, 28, 24), (27, 26, 25, 29), (17, 11, 29, 25), (3, 1, 20, 21), (15, 5, 24, 28), (18, 3, 21, 26), (9, 18, 26, 27), (12, 9, 27, 22)])
me_cube_008.polygons.foreach_set('material_index', [1, 0, 0, 1, 0, 1, 1, 1, 0, 1, 0, 1, 0, 0, 1, 1, 0, 1, 0, 1, 1, 0, 0, 0, 1, 0, 0, 1])
_uv = me_cube_008.uv_layers.new(name='UVMap')
_uv.uv.foreach_set('vector', [0.375, 0.0, 0.625, 0.0, 0.625, 0.25, 0.375, 0.25, 0.375, 0.4375, 0.625, 0.4375, 0.625, 0.5, 0.375, 0.5, 0.375, 0.5, 0.625, 0.5, 0.625, 0.75, 0.375, 0.75, 0.375, 0.9375, 0.625, 0.9375, 0.625, 1.0, 0.375, 1.0, 0.3125, 0.5, 0.375, 0.5, 0.375, 0.75, 0.3125, 0.75, 0.625, 0.5, 0.625, 0.4375, 0.625, 0.4375, 0.625, 0.5, 0.625, 0.875, 0.625, 0.8125, 0.625, 0.8125, 0.625, 0.875, 0.1875, 0.5, 0.25, 0.5, 0.25, 0.75, 0.1875, 0.75, 0.375, 0.8125, 0.625, 0.8125, 0.625, 0.875, 0.375, 0.875, 0.375, 0.3125, 0.625, 0.3125, 0.625, 0.375, 0.375, 0.375, 0.375, 0.75, 0.625, 0.75, 0.625, 0.8125, 0.375, 0.8125, 0.625, 0.75, 0.625, 0.5, 0.625, 0.5, 0.625, 0.75, 0.25, 0.5, 0.3125, 0.5, 0.3125, 0.75, 0.25, 0.75, 0.375, 0.375, 0.625, 0.375, 0.625, 0.4375, 0.375, 0.4375, 0.375, 0.25, 0.625, 0.25, 0.625, 0.3125, 0.375, 0.3125, 0.125, 0.5, 0.1875, 0.5, 0.1875, 0.75, 0.125, 0.75, 0.625, 1.0, 0.625, 0.9375, 0.625, 0.9375, 0.625, 1.0, 0.375, 0.875, 0.625, 0.875, 0.625, 0.9375, 0.375, 0.9375, 0.8125, 0.5, 0.875, 0.5, 0.875, 0.75, 0.8125, 0.75, 0.6875, 0.5, 0.75, 0.5, 0.75, 0.75, 0.6875, 0.75, 0.625, 0.5, 0.6875, 0.5, 0.6875, 0.75, 0.625, 0.75, 0.75, 0.5, 0.8125, 0.5, 0.8125, 0.75, 0.75, 0.75, 0.625, 0.9375, 0.625, 0.875, 0.625, 0.875, 0.625, 0.9375, 0.625, 0.25, 0.625, 0.0, 0.625, 0.0, 0.625, 0.25, 0.625, 0.8125, 0.625, 0.75, 0.625, 0.75, 0.625, 0.8125, 0.625, 0.3125, 0.625, 0.25, 0.625, 0.25, 0.625, 0.3125, 0.625, 0.375, 0.625, 0.3125, 0.625, 0.3125, 0.625, 0.375, 0.625, 0.4375, 0.625, 0.375, 0.625, 0.375, 0.625, 0.4375])
me_cube_008.materials.append(mat_material_002)
me_cube_008.materials.append(mat_material_004)
me_cube_008.update()
me_cylinder_002 = bpy.data.meshes.new('Cylinder.002')
me_cylinder_002.from_pydata([(0.0, 1.0, -1.0), (0.0, 1.0, 1.0), (0.1951, 0.9808, -1.0), (0.1951, 0.9808, 1.0), (0.3827, 0.9239, -1.0), (0.3827, 0.9239, 1.0), (0.5556, 0.8315, -1.0), (0.5556, 0.8315, 1.0), (0.7071, 0.7071, -1.0), (0.7071, 0.7071, 1.0), (0.8315, 0.5556, -1.0), (0.8315, 0.5556, 1.0), (0.9239, 0.3827, -1.0), (0.9239, 0.3827, 1.0), (0.9808, 0.1951, -1.0), (0.9808, 0.1951, 1.0), (1.0, 0.0, -1.0), (1.0, 0.0, 1.0), (0.9808, -0.1951, -1.0), (0.9808, -0.1951, 1.0), (0.9239, -0.3827, -1.0), (0.9239, -0.3827, 1.0), (0.8315, -0.5556, -1.0), (0.8315, -0.5556, 1.0), (0.7071, -0.7071, -1.0), (0.7071, -0.7071, 1.0), (0.5556, -0.8315, -1.0), (0.5556, -0.8315, 1.0), (0.3827, -0.9239, -1.0), (0.3827, -0.9239, 1.0), (0.1951, -0.9808, -1.0), (0.1951, -0.9808, 1.0), (0.0, -1.0, -1.0), (0.0, -1.0, 1.0), (-0.1951, -0.9808, -1.0), (-0.1951, -0.9808, 1.0), (-0.3827, -0.9239, -1.0), (-0.3827, -0.9239, 1.0), (-0.5556, -0.8315, -1.0), (-0.5556, -0.8315, 1.0), (-0.7071, -0.7071, -1.0), (-0.7071, -0.7071, 1.0), (-0.8315, -0.5556, -1.0), (-0.8315, -0.5556, 1.0), (-0.9239, -0.3827, -1.0), (-0.9239, -0.3827, 1.0), (-0.9808, -0.1951, -1.0), (-0.9808, -0.1951, 1.0), (-1.0, 0.0, -1.0), (-1.0, 0.0, 1.0), (-0.9808, 0.1951, -1.0), (-0.9808, 0.1951, 1.0), (-0.9239, 0.3827, -1.0), (-0.9239, 0.3827, 1.0), (-0.8315, 0.5556, -1.0), (-0.8315, 0.5556, 1.0), (-0.7071, 0.7071, -1.0), (-0.7071, 0.7071, 1.0), (-0.5556, 0.8315, -1.0), (-0.5556, 0.8315, 1.0), (-0.3827, 0.9239, -1.0), (-0.3827, 0.9239, 1.0), (-0.1951, 0.9808, -1.0), (-0.1951, 0.9808, 1.0)], [], [(0, 1, 3, 2), (2, 3, 5, 4), (4, 5, 7, 6), (6, 7, 9, 8), (8, 9, 11, 10), (10, 11, 13, 12), (12, 13, 15, 14), (14, 15, 17, 16), (16, 17, 19, 18), (18, 19, 21, 20), (20, 21, 23, 22), (22, 23, 25, 24), (24, 25, 27, 26), (26, 27, 29, 28), (28, 29, 31, 30), (30, 31, 33, 32), (32, 33, 35, 34), (34, 35, 37, 36), (36, 37, 39, 38), (38, 39, 41, 40), (40, 41, 43, 42), (42, 43, 45, 44), (44, 45, 47, 46), (46, 47, 49, 48), (48, 49, 51, 50), (50, 51, 53, 52), (52, 53, 55, 54), (54, 55, 57, 56), (56, 57, 59, 58), (58, 59, 61, 60), (3, 1, 63, 61, 59, 57, 55, 53, 51, 49, 47, 45, 43, 41, 39, 37, 35, 33, 31, 29, 27, 25, 23, 21, 19, 17, 15, 13, 11, 9, 7, 5), (60, 61, 63, 62), (62, 63, 1, 0), (0, 2, 4, 6, 8, 10, 12, 14, 16, 18, 20, 22, 24, 26, 28, 30, 32, 34, 36, 38, 40, 42, 44, 46, 48, 50, 52, 54, 56, 58, 60, 62)])
_uv = me_cylinder_002.uv_layers.new(name='UVMap')
_uv.uv.foreach_set('vector', [1.0, 0.5, 1.0, 1.0, 0.9688, 1.0, 0.9688, 0.5, 0.9688, 0.5, 0.9688, 1.0, 0.9375, 1.0, 0.9375, 0.5, 0.9375, 0.5, 0.9375, 1.0, 0.9062, 1.0, 0.9062, 0.5, 0.9062, 0.5, 0.9062, 1.0, 0.875, 1.0, 0.875, 0.5, 0.875, 0.5, 0.875, 1.0, 0.8438, 1.0, 0.8438, 0.5, 0.8438, 0.5, 0.8438, 1.0, 0.8125, 1.0, 0.8125, 0.5, 0.8125, 0.5, 0.8125, 1.0, 0.7812, 1.0, 0.7812, 0.5, 0.7812, 0.5, 0.7812, 1.0, 0.75, 1.0, 0.75, 0.5, 0.75, 0.5, 0.75, 1.0, 0.7188, 1.0, 0.7188, 0.5, 0.7188, 0.5, 0.7188, 1.0, 0.6875, 1.0, 0.6875, 0.5, 0.6875, 0.5, 0.6875, 1.0, 0.6562, 1.0, 0.6562, 0.5, 0.6562, 0.5, 0.6562, 1.0, 0.625, 1.0, 0.625, 0.5, 0.625, 0.5, 0.625, 1.0, 0.5938, 1.0, 0.5938, 0.5, 0.5938, 0.5, 0.5938, 1.0, 0.5625, 1.0, 0.5625, 0.5, 0.5625, 0.5, 0.5625, 1.0, 0.5312, 1.0, 0.5312, 0.5, 0.5312, 0.5, 0.5312, 1.0, 0.5, 1.0, 0.5, 0.5, 0.5, 0.5, 0.5, 1.0, 0.4688, 1.0, 0.4688, 0.5, 0.4688, 0.5, 0.4688, 1.0, 0.4375, 1.0, 0.4375, 0.5, 0.4375, 0.5, 0.4375, 1.0, 0.4062, 1.0, 0.4062, 0.5, 0.4062, 0.5, 0.4062, 1.0, 0.375, 1.0, 0.375, 0.5, 0.375, 0.5, 0.375, 1.0, 0.3438, 1.0, 0.3438, 0.5, 0.3438, 0.5, 0.3438, 1.0, 0.3125, 1.0, 0.3125, 0.5, 0.3125, 0.5, 0.3125, 1.0, 0.2812, 1.0, 0.2812, 0.5, 0.2812, 0.5, 0.2812, 1.0, 0.25, 1.0, 0.25, 0.5, 0.25, 0.5, 0.25, 1.0, 0.2188, 1.0, 0.2188, 0.5, 0.2188, 0.5, 0.2188, 1.0, 0.1875, 1.0, 0.1875, 0.5, 0.1875, 0.5, 0.1875, 1.0, 0.1562, 1.0, 0.1562, 0.5, 0.1562, 0.5, 0.1562, 1.0, 0.125, 1.0, 0.125, 0.5, 0.125, 0.5, 0.125, 1.0, 0.09375, 1.0, 0.09375, 0.5, 0.09375, 0.5, 0.09375, 1.0, 0.0625, 1.0, 0.0625, 0.5, 0.2968, 0.4854, 0.25, 0.49, 0.2032, 0.4854, 0.1582, 0.4717, 0.1167, 0.4496, 0.08029, 0.4197, 0.05045, 0.3833, 0.02827, 0.3418, 0.01461, 0.2968, 0.01, 0.25, 0.01461, 0.2032, 0.02827, 0.1582, 0.05045, 0.1167, 0.08029, 0.08029, 0.1167, 0.05045, 0.1582, 0.02827, 0.2032, 0.01461, 0.25, 0.01, 0.2968, 0.01461, 0.3418, 0.02827, 0.3833, 0.05045, 0.4197, 0.08029, 0.4496, 0.1167, 0.4717, 0.1582, 0.4854, 0.2032, 0.49, 0.25, 0.4854, 0.2968, 0.4717, 0.3418, 0.4496, 0.3833, 0.4197, 0.4197, 0.3833, 0.4496, 0.3418, 0.4717, 0.0625, 0.5, 0.0625, 1.0, 0.03125, 1.0, 0.03125, 0.5, 0.03125, 0.5, 0.03125, 1.0, 0.0, 1.0, 0.0, 0.5, 0.75, 0.49, 0.7968, 0.4854, 0.8418, 0.4717, 0.8833, 0.4496, 0.9197, 0.4197, 0.9496, 0.3833, 0.9717, 0.3418, 0.9854, 0.2968, 0.99, 0.25, 0.9854, 0.2032, 0.9717, 0.1582, 0.9496, 0.1167, 0.9197, 0.08029, 0.8833, 0.05045, 0.8418, 0.02827, 0.7968, 0.01461, 0.75, 0.01, 0.7032, 0.01461, 0.6582, 0.02827, 0.6167, 0.05045, 0.5803, 0.08029, 0.5504, 0.1167, 0.5283, 0.1582, 0.5146, 0.2032, 0.51, 0.25, 0.5146, 0.2968, 0.5283, 0.3418, 0.5504, 0.3833, 0.5803, 0.4197, 0.6167, 0.4496, 0.6582, 0.4717, 0.7032, 0.4854])
me_cylinder_002.materials.append(mat_material_005)
me_cylinder_002.update()
me_cube_009 = bpy.data.meshes.new('Cube.009')
me_cube_009.from_pydata([(-1.0, -1.0, -1.0), (-1.0, -1.0, 1.0), (-1.0, 1.0, -1.0), (-1.0, 1.0, 1.0), (2.899, -1.0, -1.0), (2.899, -1.0, 1.0), (2.899, 1.0, -1.0), (2.899, 1.0, 1.0), (-1.0, -1.0, 0.0), (-1.0, 1.0, 0.0), (1.0, 1.0, 0.0), (1.0, -1.0, 0.0)], [], [(8, 1, 3, 9), (9, 3, 7, 10), (10, 7, 5, 11), (11, 5, 1, 8), (2, 6, 4, 0), (7, 3, 1, 5), (4, 11, 8, 0), (6, 10, 11, 4), (2, 9, 10, 6), (0, 8, 9, 2)])
_uv = me_cube_009.uv_layers.new(name='UVMap')
_uv.uv.foreach_set('vector', [0.5, 0.0, 0.625, 0.0, 0.625, 0.25, 0.5, 0.25, 0.5, 0.25, 0.625, 0.25, 0.625, 0.5, 0.5, 0.5, 0.5, 0.5, 0.625, 0.5, 0.625, 0.75, 0.5, 0.75, 0.5, 0.75, 0.625, 0.75, 0.625, 1.0, 0.5, 1.0, 0.125, 0.5, 0.375, 0.5, 0.375, 0.75, 0.125, 0.75, 0.625, 0.5, 0.875, 0.5, 0.875, 0.75, 0.625, 0.75, 0.375, 0.75, 0.5, 0.75, 0.5, 1.0, 0.375, 1.0, 0.375, 0.5, 0.5, 0.5, 0.5, 0.75, 0.375, 0.75, 0.375, 0.25, 0.5, 0.25, 0.5, 0.5, 0.375, 0.5, 0.375, 0.0, 0.5, 0.0, 0.5, 0.25, 0.375, 0.25])
me_cube_009.materials.append(mat_material_006)
me_cube_009.update()
me_cube_010 = bpy.data.meshes.new('Cube.010')
me_cube_010.from_pydata([(-1.0, -1.0, -0.6321), (-1.0, -1.0, 0.03716), (-1.0, 1.0, -0.6321), (-1.0, 1.0, 0.03716), (1.0, -1.0, -0.6321), (1.0, -1.0, 0.03716), (1.0, 1.0, -0.6321), (1.0, 1.0, 0.03716), (0.0, 1.0, -2.601), (0.0, 1.0, 0.03716), (0.0, -1.0, -2.601), (0.0, -1.0, 0.03716), (0.5, 1.0, 0.03716), (0.5, -1.0, -1.905), (0.5, 1.0, -1.905), (0.5, -1.0, 0.03716), (-0.5, 1.0, -1.905), (-0.5, -1.0, 0.03716), (-0.5, 1.0, 0.03716), (-0.5, -1.0, -1.905), (-1.0, -1.0, 1.398), (-1.0, 1.0, 1.398), (0.5, 1.0, 1.398), (1.0, 1.0, 1.398), (1.0, -1.0, 1.398), (-0.5, -1.0, 1.398), (-0.5, 1.0, 1.398), (0.0, 1.0, 1.398), (0.5, -1.0, 1.398), (0.0, -1.0, 1.398)], [], [(0, 1, 3, 2), (14, 12, 7, 6), (6, 7, 5, 4), (19, 17, 1, 0), (14, 6, 4, 13), (7, 12, 22, 23), (11, 15, 28, 29), (16, 8, 10, 19), (13, 15, 11, 10), (16, 18, 9, 8), (4, 5, 15, 13), (5, 7, 23, 24), (8, 14, 13, 10), (8, 9, 12, 14), (2, 3, 18, 16), (2, 16, 19, 0), (1, 17, 25, 20), (10, 11, 17, 19), (26, 21, 20, 25), (22, 27, 29, 28), (23, 22, 28, 24), (27, 26, 25, 29), (17, 11, 29, 25), (3, 1, 20, 21), (15, 5, 24, 28), (18, 3, 21, 26), (9, 18, 26, 27), (12, 9, 27, 22)])
me_cube_010.polygons.foreach_set('material_index', [1, 0, 0, 1, 0, 1, 1, 1, 0, 1, 0, 1, 0, 0, 1, 1, 0, 1, 0, 1, 1, 0, 0, 0, 1, 0, 0, 1])
_uv = me_cube_010.uv_layers.new(name='UVMap')
_uv.uv.foreach_set('vector', [0.375, 0.0, 0.625, 0.0, 0.625, 0.25, 0.375, 0.25, 0.375, 0.4375, 0.625, 0.4375, 0.625, 0.5, 0.375, 0.5, 0.375, 0.5, 0.625, 0.5, 0.625, 0.75, 0.375, 0.75, 0.375, 0.9375, 0.625, 0.9375, 0.625, 1.0, 0.375, 1.0, 0.3125, 0.5, 0.375, 0.5, 0.375, 0.75, 0.3125, 0.75, 0.625, 0.5, 0.625, 0.4375, 0.625, 0.4375, 0.625, 0.5, 0.625, 0.875, 0.625, 0.8125, 0.625, 0.8125, 0.625, 0.875, 0.1875, 0.5, 0.25, 0.5, 0.25, 0.75, 0.1875, 0.75, 0.375, 0.8125, 0.625, 0.8125, 0.625, 0.875, 0.375, 0.875, 0.375, 0.3125, 0.625, 0.3125, 0.625, 0.375, 0.375, 0.375, 0.375, 0.75, 0.625, 0.75, 0.625, 0.8125, 0.375, 0.8125, 0.625, 0.75, 0.625, 0.5, 0.625, 0.5, 0.625, 0.75, 0.25, 0.5, 0.3125, 0.5, 0.3125, 0.75, 0.25, 0.75, 0.375, 0.375, 0.625, 0.375, 0.625, 0.4375, 0.375, 0.4375, 0.375, 0.25, 0.625, 0.25, 0.625, 0.3125, 0.375, 0.3125, 0.125, 0.5, 0.1875, 0.5, 0.1875, 0.75, 0.125, 0.75, 0.625, 1.0, 0.625, 0.9375, 0.625, 0.9375, 0.625, 1.0, 0.375, 0.875, 0.625, 0.875, 0.625, 0.9375, 0.375, 0.9375, 0.8125, 0.5, 0.875, 0.5, 0.875, 0.75, 0.8125, 0.75, 0.6875, 0.5, 0.75, 0.5, 0.75, 0.75, 0.6875, 0.75, 0.625, 0.5, 0.6875, 0.5, 0.6875, 0.75, 0.625, 0.75, 0.75, 0.5, 0.8125, 0.5, 0.8125, 0.75, 0.75, 0.75, 0.625, 0.9375, 0.625, 0.875, 0.625, 0.875, 0.625, 0.9375, 0.625, 0.25, 0.625, 0.0, 0.625, 0.0, 0.625, 0.25, 0.625, 0.8125, 0.625, 0.75, 0.625, 0.75, 0.625, 0.8125, 0.625, 0.3125, 0.625, 0.25, 0.625, 0.25, 0.625, 0.3125, 0.625, 0.375, 0.625, 0.3125, 0.625, 0.3125, 0.625, 0.375, 0.625, 0.4375, 0.625, 0.375, 0.625, 0.375, 0.625, 0.4375])
me_cube_010.materials.append(mat_material_007)
me_cube_010.materials.append(mat_material_008)
me_cube_010.update()
me_cube_011 = bpy.data.meshes.new('Cube.011')
me_cube_011.from_pydata([(-1.0, -1.0, -1.0), (-1.0, -1.0, 1.0), (-1.0, 1.0, -1.0), (-1.0, 1.0, 1.0), (0.7499, -1.0, -0.9995), (0.7499, -1.0, 1.001), (0.7499, 1.0, -0.9995), (0.7499, 1.0, 1.001), (-1.0, -1.0, 0.0), (-1.0, 1.0, 0.0), (1.186, 1.0, -4.4e-05), (1.186, -1.0, -4.4e-05)], [], [(8, 1, 3, 9), (9, 3, 7, 10), (10, 7, 5, 11), (11, 5, 1, 8), (2, 6, 4, 0), (7, 3, 1, 5), (4, 11, 8, 0), (6, 10, 11, 4), (2, 9, 10, 6), (0, 8, 9, 2)])
_uv = me_cube_011.uv_layers.new(name='UVMap')
_uv.uv.foreach_set('vector', [0.5, 0.0, 0.625, 0.0, 0.625, 0.25, 0.5, 0.25, 0.5, 0.25, 0.625, 0.25, 0.625, 0.5, 0.5, 0.5, 0.5, 0.5, 0.625, 0.5, 0.625, 0.75, 0.5, 0.75, 0.5, 0.75, 0.625, 0.75, 0.625, 1.0, 0.5, 1.0, 0.125, 0.5, 0.375, 0.5, 0.375, 0.75, 0.125, 0.75, 0.625, 0.5, 0.875, 0.5, 0.875, 0.75, 0.625, 0.75, 0.375, 0.75, 0.5, 0.75, 0.5, 1.0, 0.375, 1.0, 0.375, 0.5, 0.5, 0.5, 0.5, 0.75, 0.375, 0.75, 0.375, 0.25, 0.5, 0.25, 0.5, 0.5, 0.375, 0.5, 0.375, 0.0, 0.5, 0.0, 0.5, 0.25, 0.375, 0.25])
me_cube_011.materials.append(mat_material_010)
me_cube_011.update()
me_cube_012 = bpy.data.meshes.new('Cube.012')
me_cube_012.from_pydata([(-1.0, -1.0, -0.6321), (-1.0, -1.0, 0.03716), (-1.0, 1.0, -0.6321), (-1.0, 1.0, 0.03716), (1.0, -1.0, -0.6321), (1.0, -1.0, 0.03716), (1.0, 1.0, -0.6321), (1.0, 1.0, 0.03716), (0.0, 1.0, -2.601), (0.0, 1.0, 0.03716), (0.0, -1.0, -2.601), (0.0, -1.0, 0.03716), (0.5, 1.0, 0.03716), (0.5, -1.0, -1.905), (0.5, 1.0, -1.905), (0.5, -1.0, 0.03716), (-0.5, 1.0, -1.905), (-0.5, -1.0, 0.03716), (-0.5, 1.0, 0.03716), (-0.5, -1.0, -1.905), (-1.0, -1.0, 1.398), (-1.0, 1.0, 1.398), (0.5, 1.0, 1.398), (1.0, 1.0, 1.398), (1.0, -1.0, 1.398), (-0.5, -1.0, 1.398), (-0.5, 1.0, 1.398), (0.0, 1.0, 1.398), (0.5, -1.0, 1.398), (0.0, -1.0, 1.398)], [], [(0, 1, 3, 2), (14, 12, 7, 6), (6, 7, 5, 4), (19, 17, 1, 0), (14, 6, 4, 13), (7, 12, 22, 23), (11, 15, 28, 29), (16, 8, 10, 19), (13, 15, 11, 10), (16, 18, 9, 8), (4, 5, 15, 13), (5, 7, 23, 24), (8, 14, 13, 10), (8, 9, 12, 14), (2, 3, 18, 16), (2, 16, 19, 0), (1, 17, 25, 20), (10, 11, 17, 19), (26, 21, 20, 25), (22, 27, 29, 28), (23, 22, 28, 24), (27, 26, 25, 29), (17, 11, 29, 25), (3, 1, 20, 21), (15, 5, 24, 28), (18, 3, 21, 26), (9, 18, 26, 27), (12, 9, 27, 22)])
me_cube_012.polygons.foreach_set('material_index', [1, 0, 0, 1, 0, 1, 1, 1, 0, 1, 0, 1, 0, 0, 1, 1, 0, 1, 0, 1, 1, 0, 0, 0, 1, 0, 0, 1])
_uv = me_cube_012.uv_layers.new(name='UVMap')
_uv.uv.foreach_set('vector', [0.375, 0.0, 0.625, 0.0, 0.625, 0.25, 0.375, 0.25, 0.375, 0.4375, 0.625, 0.4375, 0.625, 0.5, 0.375, 0.5, 0.375, 0.5, 0.625, 0.5, 0.625, 0.75, 0.375, 0.75, 0.375, 0.9375, 0.625, 0.9375, 0.625, 1.0, 0.375, 1.0, 0.3125, 0.5, 0.375, 0.5, 0.375, 0.75, 0.3125, 0.75, 0.625, 0.5, 0.625, 0.4375, 0.625, 0.4375, 0.625, 0.5, 0.625, 0.875, 0.625, 0.8125, 0.625, 0.8125, 0.625, 0.875, 0.1875, 0.5, 0.25, 0.5, 0.25, 0.75, 0.1875, 0.75, 0.375, 0.8125, 0.625, 0.8125, 0.625, 0.875, 0.375, 0.875, 0.375, 0.3125, 0.625, 0.3125, 0.625, 0.375, 0.375, 0.375, 0.375, 0.75, 0.625, 0.75, 0.625, 0.8125, 0.375, 0.8125, 0.625, 0.75, 0.625, 0.5, 0.625, 0.5, 0.625, 0.75, 0.25, 0.5, 0.3125, 0.5, 0.3125, 0.75, 0.25, 0.75, 0.375, 0.375, 0.625, 0.375, 0.625, 0.4375, 0.375, 0.4375, 0.375, 0.25, 0.625, 0.25, 0.625, 0.3125, 0.375, 0.3125, 0.125, 0.5, 0.1875, 0.5, 0.1875, 0.75, 0.125, 0.75, 0.625, 1.0, 0.625, 0.9375, 0.625, 0.9375, 0.625, 1.0, 0.375, 0.875, 0.625, 0.875, 0.625, 0.9375, 0.375, 0.9375, 0.8125, 0.5, 0.875, 0.5, 0.875, 0.75, 0.8125, 0.75, 0.6875, 0.5, 0.75, 0.5, 0.75, 0.75, 0.6875, 0.75, 0.625, 0.5, 0.6875, 0.5, 0.6875, 0.75, 0.625, 0.75, 0.75, 0.5, 0.8125, 0.5, 0.8125, 0.75, 0.75, 0.75, 0.625, 0.9375, 0.625, 0.875, 0.625, 0.875, 0.625, 0.9375, 0.625, 0.25, 0.625, 0.0, 0.625, 0.0, 0.625, 0.25, 0.625, 0.8125, 0.625, 0.75, 0.625, 0.75, 0.625, 0.8125, 0.625, 0.3125, 0.625, 0.25, 0.625, 0.25, 0.625, 0.3125, 0.625, 0.375, 0.625, 0.3125, 0.625, 0.3125, 0.625, 0.375, 0.625, 0.4375, 0.625, 0.375, 0.625, 0.375, 0.625, 0.4375])
me_cube_012.materials.append(mat_material_011)
me_cube_012.materials.append(mat_material_012)
me_cube_012.update()
me_cylinder_004 = bpy.data.meshes.new('Cylinder.004')
me_cylinder_004.from_pydata([(0.0, 1.0, -1.0), (0.0, 1.0, 1.0), (0.1951, 0.9808, -1.0), (0.1951, 0.9808, 1.0), (0.3827, 0.9239, -1.0), (0.3827, 0.9239, 1.0), (0.5556, 0.8315, -1.0), (0.5556, 0.8315, 1.0), (0.7071, 0.7071, -1.0), (0.7071, 0.7071, 1.0), (0.8315, 0.5556, -1.0), (0.8315, 0.5556, 1.0), (0.9239, 0.3827, -1.0), (0.9239, 0.3827, 1.0), (0.9808, 0.1951, -1.0), (0.9808, 0.1951, 1.0), (1.0, 0.0, -1.0), (1.0, 0.0, 1.0), (0.9808, -0.1951, -1.0), (0.9808, -0.1951, 1.0), (0.9239, -0.3827, -1.0), (0.9239, -0.3827, 1.0), (0.8315, -0.5556, -1.0), (0.8315, -0.5556, 1.0), (0.7071, -0.7071, -1.0), (0.7071, -0.7071, 1.0), (0.5556, -0.8315, -1.0), (0.5556, -0.8315, 1.0), (0.3827, -0.9239, -1.0), (0.3827, -0.9239, 1.0), (0.1951, -0.9808, -1.0), (0.1951, -0.9808, 1.0), (0.0, -1.0, -1.0), (0.0, -1.0, 1.0), (-0.1951, -0.9808, -1.0), (-0.1951, -0.9808, 1.0), (-0.3827, -0.9239, -1.0), (-0.3827, -0.9239, 1.0), (-0.5556, -0.8315, -1.0), (-0.5556, -0.8315, 1.0), (-0.7071, -0.7071, -1.0), (-0.7071, -0.7071, 1.0), (-0.8315, -0.5556, -1.0), (-0.8315, -0.5556, 1.0), (-0.9239, -0.3827, -1.0), (-0.9239, -0.3827, 1.0), (-0.9808, -0.1951, -1.0), (-0.9808, -0.1951, 1.0), (-1.0, 0.0, -1.0), (-1.0, 0.0, 1.0), (-0.9808, 0.1951, -1.0), (-0.9808, 0.1951, 1.0), (-0.9239, 0.3827, -1.0), (-0.9239, 0.3827, 1.0), (-0.8315, 0.5556, -1.0), (-0.8315, 0.5556, 1.0), (-0.7071, 0.7071, -1.0), (-0.7071, 0.7071, 1.0), (-0.5556, 0.8315, -1.0), (-0.5556, 0.8315, 1.0), (-0.3827, 0.9239, -1.0), (-0.3827, 0.9239, 1.0), (-0.1951, 0.9808, -1.0), (-0.1951, 0.9808, 1.0)], [], [(0, 1, 3, 2), (2, 3, 5, 4), (4, 5, 7, 6), (6, 7, 9, 8), (8, 9, 11, 10), (10, 11, 13, 12), (12, 13, 15, 14), (14, 15, 17, 16), (16, 17, 19, 18), (18, 19, 21, 20), (20, 21, 23, 22), (22, 23, 25, 24), (24, 25, 27, 26), (26, 27, 29, 28), (28, 29, 31, 30), (30, 31, 33, 32), (32, 33, 35, 34), (34, 35, 37, 36), (36, 37, 39, 38), (38, 39, 41, 40), (40, 41, 43, 42), (42, 43, 45, 44), (44, 45, 47, 46), (46, 47, 49, 48), (48, 49, 51, 50), (50, 51, 53, 52), (52, 53, 55, 54), (54, 55, 57, 56), (56, 57, 59, 58), (58, 59, 61, 60), (3, 1, 63, 61, 59, 57, 55, 53, 51, 49, 47, 45, 43, 41, 39, 37, 35, 33, 31, 29, 27, 25, 23, 21, 19, 17, 15, 13, 11, 9, 7, 5), (60, 61, 63, 62), (62, 63, 1, 0), (0, 2, 4, 6, 8, 10, 12, 14, 16, 18, 20, 22, 24, 26, 28, 30, 32, 34, 36, 38, 40, 42, 44, 46, 48, 50, 52, 54, 56, 58, 60, 62)])
_uv = me_cylinder_004.uv_layers.new(name='UVMap')
_uv.uv.foreach_set('vector', [1.0, 0.5, 1.0, 1.0, 0.9688, 1.0, 0.9688, 0.5, 0.9688, 0.5, 0.9688, 1.0, 0.9375, 1.0, 0.9375, 0.5, 0.9375, 0.5, 0.9375, 1.0, 0.9062, 1.0, 0.9062, 0.5, 0.9062, 0.5, 0.9062, 1.0, 0.875, 1.0, 0.875, 0.5, 0.875, 0.5, 0.875, 1.0, 0.8438, 1.0, 0.8438, 0.5, 0.8438, 0.5, 0.8438, 1.0, 0.8125, 1.0, 0.8125, 0.5, 0.8125, 0.5, 0.8125, 1.0, 0.7812, 1.0, 0.7812, 0.5, 0.7812, 0.5, 0.7812, 1.0, 0.75, 1.0, 0.75, 0.5, 0.75, 0.5, 0.75, 1.0, 0.7188, 1.0, 0.7188, 0.5, 0.7188, 0.5, 0.7188, 1.0, 0.6875, 1.0, 0.6875, 0.5, 0.6875, 0.5, 0.6875, 1.0, 0.6562, 1.0, 0.6562, 0.5, 0.6562, 0.5, 0.6562, 1.0, 0.625, 1.0, 0.625, 0.5, 0.625, 0.5, 0.625, 1.0, 0.5938, 1.0, 0.5938, 0.5, 0.5938, 0.5, 0.5938, 1.0, 0.5625, 1.0, 0.5625, 0.5, 0.5625, 0.5, 0.5625, 1.0, 0.5312, 1.0, 0.5312, 0.5, 0.5312, 0.5, 0.5312, 1.0, 0.5, 1.0, 0.5, 0.5, 0.5, 0.5, 0.5, 1.0, 0.4688, 1.0, 0.4688, 0.5, 0.4688, 0.5, 0.4688, 1.0, 0.4375, 1.0, 0.4375, 0.5, 0.4375, 0.5, 0.4375, 1.0, 0.4062, 1.0, 0.4062, 0.5, 0.4062, 0.5, 0.4062, 1.0, 0.375, 1.0, 0.375, 0.5, 0.375, 0.5, 0.375, 1.0, 0.3438, 1.0, 0.3438, 0.5, 0.3438, 0.5, 0.3438, 1.0, 0.3125, 1.0, 0.3125, 0.5, 0.3125, 0.5, 0.3125, 1.0, 0.2812, 1.0, 0.2812, 0.5, 0.2812, 0.5, 0.2812, 1.0, 0.25, 1.0, 0.25, 0.5, 0.25, 0.5, 0.25, 1.0, 0.2188, 1.0, 0.2188, 0.5, 0.2188, 0.5, 0.2188, 1.0, 0.1875, 1.0, 0.1875, 0.5, 0.1875, 0.5, 0.1875, 1.0, 0.1562, 1.0, 0.1562, 0.5, 0.1562, 0.5, 0.1562, 1.0, 0.125, 1.0, 0.125, 0.5, 0.125, 0.5, 0.125, 1.0, 0.09375, 1.0, 0.09375, 0.5, 0.09375, 0.5, 0.09375, 1.0, 0.0625, 1.0, 0.0625, 0.5, 0.2968, 0.4854, 0.25, 0.49, 0.2032, 0.4854, 0.1582, 0.4717, 0.1167, 0.4496, 0.08029, 0.4197, 0.05045, 0.3833, 0.02827, 0.3418, 0.01461, 0.2968, 0.01, 0.25, 0.01461, 0.2032, 0.02827, 0.1582, 0.05045, 0.1167, 0.08029, 0.08029, 0.1167, 0.05045, 0.1582, 0.02827, 0.2032, 0.01461, 0.25, 0.01, 0.2968, 0.01461, 0.3418, 0.02827, 0.3833, 0.05045, 0.4197, 0.08029, 0.4496, 0.1167, 0.4717, 0.1582, 0.4854, 0.2032, 0.49, 0.25, 0.4854, 0.2968, 0.4717, 0.3418, 0.4496, 0.3833, 0.4197, 0.4197, 0.3833, 0.4496, 0.3418, 0.4717, 0.0625, 0.5, 0.0625, 1.0, 0.03125, 1.0, 0.03125, 0.5, 0.03125, 0.5, 0.03125, 1.0, 0.0, 1.0, 0.0, 0.5, 0.75, 0.49, 0.7968, 0.4854, 0.8418, 0.4717, 0.8833, 0.4496, 0.9197, 0.4197, 0.9496, 0.3833, 0.9717, 0.3418, 0.9854, 0.2968, 0.99, 0.25, 0.9854, 0.2032, 0.9717, 0.1582, 0.9496, 0.1167, 0.9197, 0.08029, 0.8833, 0.05045, 0.8418, 0.02827, 0.7968, 0.01461, 0.75, 0.01, 0.7032, 0.01461, 0.6582, 0.02827, 0.6167, 0.05045, 0.5803, 0.08029, 0.5504, 0.1167, 0.5283, 0.1582, 0.5146, 0.2032, 0.51, 0.25, 0.5146, 0.2968, 0.5283, 0.3418, 0.5504, 0.3833, 0.5803, 0.4197, 0.6167, 0.4496, 0.6582, 0.4717, 0.7032, 0.4854])
me_cylinder_004.materials.append(mat_material_013)
me_cylinder_004.update()
me_cylinder_005 = bpy.data.meshes.new('Cylinder.005')
me_cylinder_005.from_pydata([(0.0, 1.0, -1.0), (0.0, 1.0, 1.0), (0.1951, 0.9808, -1.0), (0.1951, 0.9808, 1.0), (0.3827, 0.9239, -1.0), (0.3827, 0.9239, 1.0), (0.5556, 0.8315, -1.0), (0.5556, 0.8315, 1.0), (0.7071, 0.7071, -1.0), (0.7071, 0.7071, 1.0), (0.8315, 0.5556, -1.0), (0.8315, 0.5556, 1.0), (0.9239, 0.3827, -1.0), (0.9239, 0.3827, 1.0), (0.9808, 0.1951, -1.0), (0.9808, 0.1951, 1.0), (1.0, 0.0, -1.0), (1.0, 0.0, 1.0), (0.9808, -0.1951, -1.0), (0.9808, -0.1951, 1.0), (0.9239, -0.3827, -1.0), (0.9239, -0.3827, 1.0), (0.8315, -0.5556, -1.0), (0.8315, -0.5556, 1.0), (0.7071, -0.7071, -1.0), (0.7071, -0.7071, 1.0), (0.5556, -0.8315, -1.0), (0.5556, -0.8315, 1.0), (0.3827, -0.9239, -1.0), (0.3827, -0.9239, 1.0), (0.1951, -0.9808, -1.0), (0.1951, -0.9808, 1.0), (0.0, -1.0, -1.0), (0.0, -1.0, 1.0), (-0.1951, -0.9808, -1.0), (-0.1951, -0.9808, 1.0), (-0.3827, -0.9239, -1.0), (-0.3827, -0.9239, 1.0), (-0.5556, -0.8315, -1.0), (-0.5556, -0.8315, 1.0), (-0.7071, -0.7071, -1.0), (-0.7071, -0.7071, 1.0), (-0.8315, -0.5556, -1.0), (-0.8315, -0.5556, 1.0), (-0.9239, -0.3827, -1.0), (-0.9239, -0.3827, 1.0), (-0.9808, -0.1951, -1.0), (-0.9808, -0.1951, 1.0), (-1.0, 0.0, -1.0), (-1.0, 0.0, 1.0), (-0.9808, 0.1951, -1.0), (-0.9808, 0.1951, 1.0), (-0.9239, 0.3827, -1.0), (-0.9239, 0.3827, 1.0), (-0.8315, 0.5556, -1.0), (-0.8315, 0.5556, 1.0), (-0.7071, 0.7071, -1.0), (-0.7071, 0.7071, 1.0), (-0.5556, 0.8315, -1.0), (-0.5556, 0.8315, 1.0), (-0.3827, 0.9239, -1.0), (-0.3827, 0.9239, 1.0), (-0.1951, 0.9808, -1.0), (-0.1951, 0.9808, 1.0)], [], [(0, 1, 3, 2), (2, 3, 5, 4), (4, 5, 7, 6), (6, 7, 9, 8), (8, 9, 11, 10), (10, 11, 13, 12), (12, 13, 15, 14), (14, 15, 17, 16), (16, 17, 19, 18), (18, 19, 21, 20), (20, 21, 23, 22), (22, 23, 25, 24), (24, 25, 27, 26), (26, 27, 29, 28), (28, 29, 31, 30), (30, 31, 33, 32), (32, 33, 35, 34), (34, 35, 37, 36), (36, 37, 39, 38), (38, 39, 41, 40), (40, 41, 43, 42), (42, 43, 45, 44), (44, 45, 47, 46), (46, 47, 49, 48), (48, 49, 51, 50), (50, 51, 53, 52), (52, 53, 55, 54), (54, 55, 57, 56), (56, 57, 59, 58), (58, 59, 61, 60), (3, 1, 63, 61, 59, 57, 55, 53, 51, 49, 47, 45, 43, 41, 39, 37, 35, 33, 31, 29, 27, 25, 23, 21, 19, 17, 15, 13, 11, 9, 7, 5), (60, 61, 63, 62), (62, 63, 1, 0), (0, 2, 4, 6, 8, 10, 12, 14, 16, 18, 20, 22, 24, 26, 28, 30, 32, 34, 36, 38, 40, 42, 44, 46, 48, 50, 52, 54, 56, 58, 60, 62)])
_uv = me_cylinder_005.uv_layers.new(name='UVMap')
_uv.uv.foreach_set('vector', [1.0, 0.5, 1.0, 1.0, 0.9688, 1.0, 0.9688, 0.5, 0.9688, 0.5, 0.9688, 1.0, 0.9375, 1.0, 0.9375, 0.5, 0.9375, 0.5, 0.9375, 1.0, 0.9062, 1.0, 0.9062, 0.5, 0.9062, 0.5, 0.9062, 1.0, 0.875, 1.0, 0.875, 0.5, 0.875, 0.5, 0.875, 1.0, 0.8438, 1.0, 0.8438, 0.5, 0.8438, 0.5, 0.8438, 1.0, 0.8125, 1.0, 0.8125, 0.5, 0.8125, 0.5, 0.8125, 1.0, 0.7812, 1.0, 0.7812, 0.5, 0.7812, 0.5, 0.7812, 1.0, 0.75, 1.0, 0.75, 0.5, 0.75, 0.5, 0.75, 1.0, 0.7188, 1.0, 0.7188, 0.5, 0.7188, 0.5, 0.7188, 1.0, 0.6875, 1.0, 0.6875, 0.5, 0.6875, 0.5, 0.6875, 1.0, 0.6562, 1.0, 0.6562, 0.5, 0.6562, 0.5, 0.6562, 1.0, 0.625, 1.0, 0.625, 0.5, 0.625, 0.5, 0.625, 1.0, 0.5938, 1.0, 0.5938, 0.5, 0.5938, 0.5, 0.5938, 1.0, 0.5625, 1.0, 0.5625, 0.5, 0.5625, 0.5, 0.5625, 1.0, 0.5312, 1.0, 0.5312, 0.5, 0.5312, 0.5, 0.5312, 1.0, 0.5, 1.0, 0.5, 0.5, 0.5, 0.5, 0.5, 1.0, 0.4688, 1.0, 0.4688, 0.5, 0.4688, 0.5, 0.4688, 1.0, 0.4375, 1.0, 0.4375, 0.5, 0.4375, 0.5, 0.4375, 1.0, 0.4062, 1.0, 0.4062, 0.5, 0.4062, 0.5, 0.4062, 1.0, 0.375, 1.0, 0.375, 0.5, 0.375, 0.5, 0.375, 1.0, 0.3438, 1.0, 0.3438, 0.5, 0.3438, 0.5, 0.3438, 1.0, 0.3125, 1.0, 0.3125, 0.5, 0.3125, 0.5, 0.3125, 1.0, 0.2812, 1.0, 0.2812, 0.5, 0.2812, 0.5, 0.2812, 1.0, 0.25, 1.0, 0.25, 0.5, 0.25, 0.5, 0.25, 1.0, 0.2188, 1.0, 0.2188, 0.5, 0.2188, 0.5, 0.2188, 1.0, 0.1875, 1.0, 0.1875, 0.5, 0.1875, 0.5, 0.1875, 1.0, 0.1562, 1.0, 0.1562, 0.5, 0.1562, 0.5, 0.1562, 1.0, 0.125, 1.0, 0.125, 0.5, 0.125, 0.5, 0.125, 1.0, 0.09375, 1.0, 0.09375, 0.5, 0.09375, 0.5, 0.09375, 1.0, 0.0625, 1.0, 0.0625, 0.5, 0.2968, 0.4854, 0.25, 0.49, 0.2032, 0.4854, 0.1582, 0.4717, 0.1167, 0.4496, 0.08029, 0.4197, 0.05045, 0.3833, 0.02827, 0.3418, 0.01461, 0.2968, 0.01, 0.25, 0.01461, 0.2032, 0.02827, 0.1582, 0.05045, 0.1167, 0.08029, 0.08029, 0.1167, 0.05045, 0.1582, 0.02827, 0.2032, 0.01461, 0.25, 0.01, 0.2968, 0.01461, 0.3418, 0.02827, 0.3833, 0.05045, 0.4197, 0.08029, 0.4496, 0.1167, 0.4717, 0.1582, 0.4854, 0.2032, 0.49, 0.25, 0.4854, 0.2968, 0.4717, 0.3418, 0.4496, 0.3833, 0.4197, 0.4197, 0.3833, 0.4496, 0.3418, 0.4717, 0.0625, 0.5, 0.0625, 1.0, 0.03125, 1.0, 0.03125, 0.5, 0.03125, 0.5, 0.03125, 1.0, 0.0, 1.0, 0.0, 0.5, 0.75, 0.49, 0.7968, 0.4854, 0.8418, 0.4717, 0.8833, 0.4496, 0.9197, 0.4197, 0.9496, 0.3833, 0.9717, 0.3418, 0.9854, 0.2968, 0.99, 0.25, 0.9854, 0.2032, 0.9717, 0.1582, 0.9496, 0.1167, 0.9197, 0.08029, 0.8833, 0.05045, 0.8418, 0.02827, 0.7968, 0.01461, 0.75, 0.01, 0.7032, 0.01461, 0.6582, 0.02827, 0.6167, 0.05045, 0.5803, 0.08029, 0.5504, 0.1167, 0.5283, 0.1582, 0.5146, 0.2032, 0.51, 0.25, 0.5146, 0.2968, 0.5283, 0.3418, 0.5504, 0.3833, 0.5803, 0.4197, 0.6167, 0.4496, 0.6582, 0.4717, 0.7032, 0.4854])
me_cylinder_005.materials.append(mat_material_014)
me_cylinder_005.update()

# ---- objects
ob_pole = bpy.data.objects.new('Pole', me_cylinder)
ob_flag = bpy.data.objects.new('Flag', me_cube_001)
ob_pole_001 = bpy.data.objects.new('Pole.001', me_cylinder_001)
ob_logo_001 = bpy.data.objects.new('Logo.001', me_cube_006)
ob_flag_001 = bpy.data.objects.new('Flag.001', me_cube_007)
ob_cube = bpy.data.objects.new('Cube', me_cube_008)
ob_pole_002 = bpy.data.objects.new('Pole.002', me_cylinder_002)
ob_flag_002 = bpy.data.objects.new('Flag.002', me_cube_009)
ob_cube_001 = bpy.data.objects.new('Cube.001', me_cube_010)
ob_flag_003 = bpy.data.objects.new('Flag.003', me_cube_011)
ob_cube_002 = bpy.data.objects.new('Cube.002', me_cube_012)
ob_pole_004 = bpy.data.objects.new('Pole.004', me_cylinder_004)
ob_pole_003 = bpy.data.objects.new('Pole.003', me_cylinder_005)

# ---- transforms, parenting, visibility, modifiers, constraints
ob_pole.location = (0.0, 0.0, 0.0)
ob_pole.scale = (0.09449, 0.09449, 5.308)
ob_flag.location = (1.673, 0.0, 4.213)
ob_flag.scale = (1.702, -0.02946, 1.0)
ob_pole_001.location = (-8.462, 0.0, 0.0)
ob_pole_001.scale = (0.09449, 0.09449, 5.308)
ob_logo_001.location = (-6.53, 0.0, 4.225)
ob_logo_001.scale = (0.08103, 0.04962, 0.7216)
ob_flag_001.location = (-6.789, 0.0, 4.213)
ob_flag_001.scale = (1.702, -0.02946, 1.0)
ob_cube.location = (1.906, 0.0, 4.409)
ob_cube.scale = (0.6248, -0.06526, 0.331)
ob_pole_002.location = (0.0, 0.0, 0.0)
ob_pole_002.scale = (0.09449, 0.09449, 5.308)
ob_flag_002.location = (1.673, 0.0, 4.213)
ob_flag_002.scale = (1.702, -0.02946, 1.0)
ob_cube_001.location = (1.906, 0.0, 4.409)
ob_cube_001.scale = (0.6248, -0.06526, 0.331)
ob_flag_003.location = (10.43, 0.0, 1.49)
ob_flag_003.rotation_euler = (0.0, 1.571, 0.0)
ob_flag_003.scale = (3.827, -0.04893, 1.777)
ob_cube_002.location = (10.45, 0.0, 2.201)
ob_cube_002.scale = (1.084, -0.1084, 0.4884)
ob_pole_004.location = (10.44, 0.0, 5.294)
ob_pole_004.rotation_euler = (0.0, -1.57, 0.0)
ob_pole_004.scale = (0.09449, 0.09449, 1.785)
ob_pole_003.location = (10.45, 0.1099, 0.0)
ob_pole_003.scale = (0.09449, 0.09449, 5.308)

# ---- collection membership
col_collection.objects.link(ob_pole)
col_collection.objects.link(ob_flag)
col_collection.objects.link(ob_pole_001)
col_collection.objects.link(ob_logo_001)
col_collection.objects.link(ob_flag_001)
col_collection.objects.link(ob_cube)
col_collection.objects.link(ob_pole_002)
col_collection.objects.link(ob_flag_002)
col_collection.objects.link(ob_cube_001)
col_collection.objects.link(ob_flag_003)
col_collection.objects.link(ob_cube_002)
col_collection.objects.link(ob_pole_004)
col_collection.objects.link(ob_pole_003)

# ---- scene / render settings (as saved in the file)
scene.frame_start = 1; scene.frame_end = 250; scene.frame_set(1)
scene.render.engine = 'BLENDER_EEVEE_NEXT'
scene.cycles.sampling_pattern = 'TABULATED_SOBOL'
scene.view_settings.view_transform = 'Filmic'
bpy.context.view_layer.update()

# ---- added for rendering (the .blend has no active camera and no usable light): camera, sun
cam_auto = bpy.data.cameras.new('AutoCamera')
cam_auto.lens = 50.0
cam_auto.sensor_width = 36.0
cam_auto.clip_end = 1000.0
ob_auto_camera = bpy.data.objects.new('AutoCamera', cam_auto)
scene.collection.objects.link(ob_auto_camera)
ob_auto_camera.location = (23.4561, -25.9008, 17.34)
ob_auto_camera.rotation_euler = (1.09748, -7.21219e-08, 0.694738)
scene.camera = ob_auto_camera
light_auto_sun = bpy.data.lights.new('AutoSun', 'SUN')
light_auto_sun.energy = 3.0
light_auto_sun.angle = 0.0523599
ob_auto_sun = bpy.data.objects.new('AutoSun', light_auto_sun)
scene.collection.objects.link(ob_auto_sun)
ob_auto_sun.rotation_euler = (0.872665, 0.174533, 0.523599)
bpy.context.view_layer.update()
